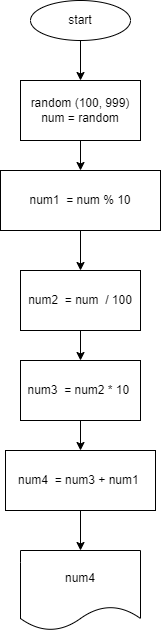

The diagram above was exported from draw.io. Its source (the exported page's mxGraphModel, read from the mxfile embedded in the PNG):
<mxGraphModel dx="650" dy="255" grid="1" gridSize="10" guides="1" tooltips="1" connect="1" arrows="1" fold="1" page="1" pageScale="1" pageWidth="827" pageHeight="1169" math="0" shadow="0">
  <root>
    <mxCell id="0" />
    <mxCell id="1" parent="0" />
    <mxCell id="4" value="" style="edgeStyle=none;html=1;" edge="1" parent="1" source="2" target="3">
      <mxGeometry relative="1" as="geometry" />
    </mxCell>
    <mxCell id="2" value="start" style="ellipse;whiteSpace=wrap;html=1;" vertex="1" parent="1">
      <mxGeometry x="280" y="30" width="100" height="40" as="geometry" />
    </mxCell>
    <mxCell id="6" value="" style="edgeStyle=none;html=1;" edge="1" parent="1" source="3" target="5">
      <mxGeometry relative="1" as="geometry" />
    </mxCell>
    <mxCell id="3" value="random (100, 999)&lt;br&gt;num = random" style="rounded=0;whiteSpace=wrap;html=1;" vertex="1" parent="1">
      <mxGeometry x="270" y="110" width="120" height="60" as="geometry" />
    </mxCell>
    <mxCell id="8" value="" style="edgeStyle=none;html=1;" edge="1" parent="1" source="5" target="7">
      <mxGeometry relative="1" as="geometry" />
    </mxCell>
    <mxCell id="5" value="num1&amp;nbsp; = num % 10" style="whiteSpace=wrap;html=1;rounded=0;" vertex="1" parent="1">
      <mxGeometry x="250" y="200" width="160" height="60" as="geometry" />
    </mxCell>
    <mxCell id="10" value="" style="edgeStyle=none;html=1;" edge="1" parent="1" source="7" target="9">
      <mxGeometry relative="1" as="geometry" />
    </mxCell>
    <mxCell id="7" value="num2&amp;nbsp; = num&amp;nbsp; / 100" style="whiteSpace=wrap;html=1;rounded=0;" vertex="1" parent="1">
      <mxGeometry x="270" y="300" width="120" height="60" as="geometry" />
    </mxCell>
    <mxCell id="12" value="" style="edgeStyle=none;html=1;" edge="1" parent="1" source="9" target="11">
      <mxGeometry relative="1" as="geometry" />
    </mxCell>
    <mxCell id="9" value="num3&amp;nbsp; = num2 * 10&amp;nbsp;" style="whiteSpace=wrap;html=1;rounded=0;" vertex="1" parent="1">
      <mxGeometry x="270" y="390" width="120" height="60" as="geometry" />
    </mxCell>
    <mxCell id="14" value="" style="edgeStyle=none;html=1;" edge="1" parent="1" source="11" target="13">
      <mxGeometry relative="1" as="geometry" />
    </mxCell>
    <mxCell id="11" value="num4&amp;nbsp; = num3 + num1&amp;nbsp;" style="whiteSpace=wrap;html=1;rounded=0;" vertex="1" parent="1">
      <mxGeometry x="255" y="480" width="150" height="60" as="geometry" />
    </mxCell>
    <mxCell id="13" value="num4" style="shape=document;whiteSpace=wrap;html=1;boundedLbl=1;rounded=0;" vertex="1" parent="1">
      <mxGeometry x="270" y="580" width="120" height="80" as="geometry" />
    </mxCell>
  </root>
</mxGraphModel>